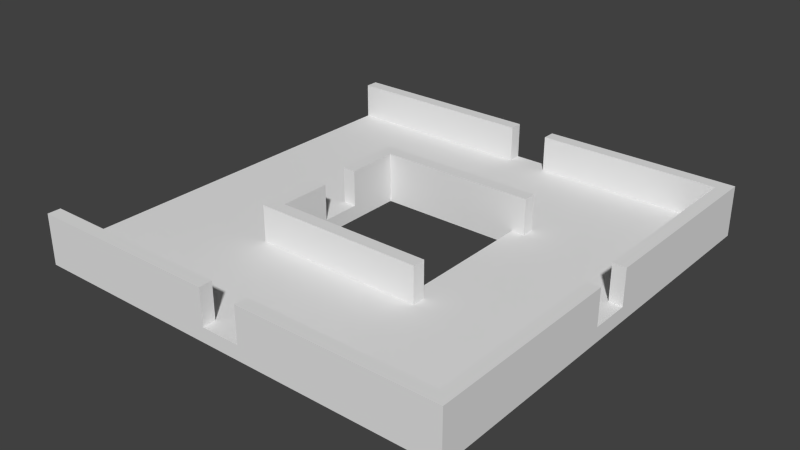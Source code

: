 # Source: Room2.blend  (saved by Blender 2.76.0; exported with 4.5.12 LTS)
import bpy
from mathutils import Matrix  # noqa: F401  (used for matrix-valued properties, if any)

bpy.ops.wm.read_factory_settings(use_empty=True)
scene = bpy.context.scene
scene.name = 'Scene'

# ---- collections
col_collection_1 = bpy.data.collections.new('Collection 1'); scene.collection.children.link(col_collection_1)

# ---- world
world_world = bpy.data.worlds.new('World'); scene.world = world_world
world_world.color = (0.05088, 0.05088, 0.05088)
world_world.use_sun_shadow = False
world_world.sun_shadow_jitter_overblur = 0.0
world_world.cycles.sampling_method = 'MANUAL'
world_world.cycles.sample_map_resolution = 256

# ---- meshes
me_cube_001 = bpy.data.meshes.new('Cube.001')
me_cube_001.from_pydata([(-29.95, -10.0, -3.17), (-29.95, -10.0, -1.17), (-29.95, 10.0, -3.17), (-29.95, 10.0, -1.17), (-9.948, -10.0, -3.17), (-9.948, -10.0, -1.17), (-9.948, 10.0, -3.17), (-9.948, 10.0, -1.17), (-29.95, -30.0, -3.17), (-29.95, -30.0, -1.17), (-9.948, -30.0, -1.17), (-9.948, -30.0, -3.17), (-29.95, 30.0, -1.17), (-29.95, 30.0, -3.17), (-9.948, 30.0, -1.17), (-9.948, 30.0, -3.17), (10.05, -10.0, -1.17), (10.05, -10.0, -3.17), (10.05, -30.0, -1.17), (10.05, -30.0, -3.17), (10.05, 10.0, -1.17), (10.05, 10.0, -3.17), (10.05, 30.0, -1.17), (10.05, 30.0, -3.17), (30.05, -10.0, -1.17), (30.05, -10.0, -3.17), (30.05, -30.0, -1.17), (30.05, -30.0, -3.17), (30.05, 10.0, -1.17), (30.05, 10.0, -3.17), (30.05, 30.0, -1.17), (30.05, 30.0, -3.17), (-29.95, -8.182, -1.17), (-29.95, -6.364, -1.17), (-29.95, -4.545, -1.17), (-29.95, -2.727, -1.17), (-29.95, -0.9091, -1.17), (-29.95, 0.9091, -1.17), (-29.95, 2.727, -1.17), (-29.95, 4.545, -1.17), (-29.95, 6.364, -1.17), (-29.95, 8.182, -1.17), (-28.13, 10.0, -1.17), (-26.31, 10.0, -1.17), (-24.49, 10.0, -1.17), (-22.68, 10.0, -1.17), (-20.86, 10.0, -1.17), (-19.04, 10.0, -1.17), (-17.22, 10.0, -1.17), (-15.4, 10.0, -1.17), (-13.58, 10.0, -1.17), (-11.77, 10.0, -1.17), (-9.948, 8.182, -1.17), (-9.948, 6.364, -1.17), (-9.948, 4.545, -1.17), (-9.948, 2.727, -1.17), (-9.948, 0.9091, -1.17), (-9.948, -0.9091, -1.17), (-9.948, -2.727, -1.17), (-9.948, -4.545, -1.17), (-9.948, -6.364, -1.17), (-9.948, -8.182, -1.17), (-11.77, -10.0, -1.17), (-13.58, -10.0, -1.17), (-15.4, -10.0, -1.17), (-17.22, -10.0, -1.17), (-19.04, -10.0, -1.17), (-20.86, -10.0, -1.17), (-22.68, -10.0, -1.17), (-24.49, -10.0, -1.17), (-26.31, -10.0, -1.17), (-28.13, -10.0, -1.17), (-11.77, -30.0, -1.17), (-13.58, -30.0, -1.17), (-15.4, -30.0, -1.17), (-17.22, -30.0, -1.17), (-19.04, -30.0, -1.17), (-20.86, -30.0, -1.17), (-22.68, -30.0, -1.17), (-24.49, -30.0, -1.17), (-26.31, -30.0, -1.17), (-28.13, -30.0, -1.17), (-9.948, -11.82, -1.17), (-9.948, -13.64, -1.17), (-9.948, -15.45, -1.17), (-9.948, -17.27, -1.17), (-9.948, -19.09, -1.17), (-9.948, -20.91, -1.17), (-9.948, -22.73, -1.17), (-9.948, -24.55, -1.17), (-9.948, -26.36, -1.17), (-9.948, -28.18, -1.17), (-29.95, -28.18, -1.17), (-29.95, -26.36, -1.17), (-29.95, -24.55, -1.17), (-29.95, -22.73, -1.17), (-29.95, -20.91, -1.17), (-29.95, -19.09, -1.17), (-29.95, -17.27, -1.17), (-29.95, -15.45, -1.17), (-29.95, -13.64, -1.17), (-29.95, -11.82, -1.17), (-28.13, 30.0, -1.17), (-26.31, 30.0, -1.17), (-24.49, 30.0, -1.17), (-22.68, 30.0, -1.17), (-20.86, 30.0, -1.17), (-19.04, 30.0, -1.17), (-17.22, 30.0, -1.17), (-15.4, 30.0, -1.17), (-13.58, 30.0, -1.17), (-11.77, 30.0, -1.17), (-9.948, 11.82, -1.17), (-9.948, 13.64, -1.17), (-9.948, 15.45, -1.17), (-9.948, 17.27, -1.17), (-9.948, 19.09, -1.17), (-9.948, 20.91, -1.17), (-9.948, 22.73, -1.17), (-9.948, 24.55, -1.17), (-9.948, 26.36, -1.17), (-9.948, 28.18, -1.17), (-29.95, 28.18, -1.17), (-29.95, 26.36, -1.17), (-29.95, 24.55, -1.17), (-29.95, 22.73, -1.17), (-29.95, 20.91, -1.17), (-29.95, 19.09, -1.17), (-29.95, 17.27, -1.17), (-29.95, 15.45, -1.17), (-29.95, 13.64, -1.17), (-29.95, 11.82, -1.17), (10.05, -11.82, -1.17), (10.05, -13.64, -1.17), (10.05, -15.45, -1.17), (10.05, -17.27, -1.17), (10.05, -19.09, -1.17), (10.05, -20.91, -1.17), (10.05, -22.73, -1.17), (10.05, -24.55, -1.17), (10.05, -26.36, -1.17), (10.05, -28.18, -1.17), (-8.13, -10.0, -1.17), (-6.312, -10.0, -1.17), (-4.494, -10.0, -1.17), (-2.676, -10.0, -1.17), (-0.8574, -10.0, -1.17), (0.9608, -10.0, -1.17), (2.779, -10.0, -1.17), (4.597, -10.0, -1.17), (6.415, -10.0, -1.17), (8.233, -10.0, -1.17), (8.233, -30.0, -1.17), (6.415, -30.0, -1.17), (4.597, -30.0, -1.17), (2.779, -30.0, -1.17), (0.9608, -30.0, -1.17), (-0.8574, -30.0, -1.17), (-2.676, -30.0, -1.17), (-4.494, -30.0, -1.17), (-6.312, -30.0, -1.17), (-8.13, -30.0, -1.17), (10.05, 11.82, -1.17), (10.05, 13.64, -1.17), (10.05, 15.45, -1.17), (10.05, 17.27, -1.17), (10.05, 19.09, -1.17), (10.05, 20.91, -1.17), (10.05, 22.73, -1.17), (10.05, 24.55, -1.17), (10.05, 26.36, -1.17), (10.05, 28.18, -1.17), (-8.13, 10.0, -1.17), (-6.312, 10.0, -1.17), (-4.494, 10.0, -1.17), (-2.676, 10.0, -1.17), (-0.8574, 10.0, -1.17), (0.9608, 10.0, -1.17), (2.779, 10.0, -1.17), (4.597, 10.0, -1.17), (6.415, 10.0, -1.17), (8.233, 10.0, -1.17), (8.233, 30.0, -1.17), (6.415, 30.0, -1.17), (4.597, 30.0, -1.17), (2.779, 30.0, -1.17), (0.9608, 30.0, -1.17), (-0.8574, 30.0, -1.17), (-2.676, 30.0, -1.17), (-4.494, 30.0, -1.17), (-6.312, 30.0, -1.17), (-8.13, 30.0, -1.17), (30.05, -11.82, -1.17), (30.05, -13.64, -1.17), (30.05, -15.45, -1.17), (30.05, -17.27, -1.17), (30.05, -19.09, -1.17), (30.05, -20.91, -1.17), (30.05, -22.73, -1.17), (30.05, -24.55, -1.17), (30.05, -26.36, -1.17), (30.05, -28.18, -1.17), (11.87, -30.0, -1.17), (13.69, -30.0, -1.17), (15.51, -30.0, -1.17), (17.32, -30.0, -1.17), (19.14, -30.0, -1.17), (20.96, -30.0, -1.17), (22.78, -30.0, -1.17), (24.6, -30.0, -1.17), (26.42, -30.0, -1.17), (28.23, -30.0, -1.17), (28.23, -10.0, -1.17), (26.42, -10.0, -1.17), (24.6, -10.0, -1.17), (22.78, -10.0, -1.17), (20.96, -10.0, -1.17), (19.14, -10.0, -1.17), (17.32, -10.0, -1.17), (15.51, -10.0, -1.17), (13.69, -10.0, -1.17), (11.87, -10.0, -1.17), (30.05, 11.82, -1.17), (30.05, 13.64, -1.17), (30.05, 15.45, -1.17), (30.05, 17.27, -1.17), (30.05, 19.09, -1.17), (30.05, 20.91, -1.17), (30.05, 22.73, -1.17), (30.05, 24.55, -1.17), (30.05, 26.36, -1.17), (30.05, 28.18, -1.17), (11.87, 30.0, -1.17), (13.69, 30.0, -1.17), (15.51, 30.0, -1.17), (17.32, 30.0, -1.17), (19.14, 30.0, -1.17), (20.96, 30.0, -1.17), (22.78, 30.0, -1.17), (24.6, 30.0, -1.17), (26.42, 30.0, -1.17), (28.23, 30.0, -1.17), (28.23, 10.0, -1.17), (26.42, 10.0, -1.17), (24.6, 10.0, -1.17), (22.78, 10.0, -1.17), (20.96, 10.0, -1.17), (19.14, 10.0, -1.17), (17.32, 10.0, -1.17), (15.51, 10.0, -1.17), (13.69, 10.0, -1.17), (11.87, 10.0, -1.17), (30.05, 8.182, -1.17), (30.05, 6.364, -1.17), (30.05, 4.545, -1.17), (30.05, 2.727, -1.17), (30.05, 0.9091, -1.17), (30.05, -0.9091, -1.17), (30.05, -2.727, -1.17), (30.05, -4.545, -1.17), (30.05, -6.364, -1.17), (30.05, -8.182, -1.17), (10.05, 8.182, -1.17), (10.05, 6.364, -1.17), (10.05, 4.545, -1.17), (10.05, 2.727, -1.17), (10.05, 0.9091, -1.17), (10.05, -0.9091, -1.17), (10.05, -2.727, -1.17), (10.05, -4.545, -1.17), (10.05, -6.364, -1.17), (10.05, -8.182, -1.17), (28.23, -8.182, -1.17), (26.42, -8.182, -1.17), (24.6, -8.182, -1.17), (22.78, -8.182, -1.17), (20.96, -8.182, -1.17), (19.14, -8.182, -1.17), (17.32, -8.182, -1.17), (15.51, -8.182, -1.17), (13.69, -8.182, -1.17), (11.87, -8.182, -1.17), (28.23, -6.364, -1.17), (26.42, -6.364, -1.17), (24.6, -6.364, -1.17), (22.78, -6.364, -1.17), (20.96, -6.364, -1.17), (19.14, -6.364, -1.17), (17.32, -6.364, -1.17), (15.51, -6.364, -1.17), (13.69, -6.364, -1.17), (11.87, -6.364, -1.17), (28.23, -4.545, -1.17), (26.42, -4.545, -1.17), (24.6, -4.545, -1.17), (22.78, -4.545, -1.17), (20.96, -4.545, -1.17), (19.14, -4.545, -1.17), (17.32, -4.545, -1.17), (15.51, -4.545, -1.17), (13.69, -4.545, -1.17), (11.87, -4.545, -1.17), (28.23, -2.727, -1.17), (26.42, -2.727, -1.17), (24.6, -2.727, -1.17), (22.78, -2.727, -1.17), (20.96, -2.727, -1.17), (19.14, -2.727, -1.17), (17.32, -2.727, -1.17), (15.51, -2.727, -1.17), (13.69, -2.727, -1.17), (11.87, -2.727, -1.17), (28.23, -0.9091, -1.17), (26.42, -0.9091, -1.17), (24.6, -0.9091, -1.17), (22.78, -0.9091, -1.17), (20.96, -0.9091, -1.17), (19.14, -0.9091, -1.17), (17.32, -0.9091, -1.17), (15.51, -0.9091, -1.17), (13.69, -0.9091, -1.17), (11.87, -0.9091, -1.17), (28.23, 0.9091, -1.17), (26.42, 0.9091, -1.17), (24.6, 0.9091, -1.17), (22.78, 0.9091, -1.17), (20.96, 0.9091, -1.17), (19.14, 0.9091, -1.17), (17.32, 0.9091, -1.17), (15.51, 0.9091, -1.17), (13.69, 0.9091, -1.17), (11.87, 0.9091, -1.17), (28.23, 2.727, -1.17), (26.42, 2.727, -1.17), (24.6, 2.727, -1.17), (22.78, 2.727, -1.17), (20.96, 2.727, -1.17), (19.14, 2.727, -1.17), (17.32, 2.727, -1.17), (15.51, 2.727, -1.17), (13.69, 2.727, -1.17), (11.87, 2.727, -1.17), (28.23, 4.545, -1.17), (26.42, 4.545, -1.17), (24.6, 4.545, -1.17), (22.78, 4.545, -1.17), (20.96, 4.545, -1.17), (19.14, 4.545, -1.17), (17.32, 4.545, -1.17), (15.51, 4.545, -1.17), (13.69, 4.545, -1.17), (11.87, 4.545, -1.17), (28.23, 6.364, -1.17), (26.42, 6.364, -1.17), (24.6, 6.364, -1.17), (22.78, 6.364, -1.17), (20.96, 6.364, -1.17), (19.14, 6.364, -1.17), (17.32, 6.364, -1.17), (15.51, 6.364, -1.17), (13.69, 6.364, -1.17), (11.87, 6.364, -1.17), (28.23, 8.182, -1.17), (26.42, 8.182, -1.17), (24.6, 8.182, -1.17), (22.78, 8.182, -1.17), (20.96, 8.182, -1.17), (19.14, 8.182, -1.17), (17.32, 8.182, -1.17), (15.51, 8.182, -1.17), (13.69, 8.182, -1.17), (11.87, 8.182, -1.17), (11.87, 28.18, -1.17), (13.69, 28.18, -1.17), (15.51, 28.18, -1.17), (17.32, 28.18, -1.17), (19.14, 28.18, -1.17), (20.96, 28.18, -1.17), (22.78, 28.18, -1.17), (24.6, 28.18, -1.17), (26.42, 28.18, -1.17), (28.23, 28.18, -1.17), (11.87, 26.36, -1.17), (13.69, 26.36, -1.17), (15.51, 26.36, -1.17), (17.32, 26.36, -1.17), (19.14, 26.36, -1.17), (20.96, 26.36, -1.17), (22.78, 26.36, -1.17), (24.6, 26.36, -1.17), (26.42, 26.36, -1.17), (28.23, 26.36, -1.17), (11.87, 24.55, -1.17), (13.69, 24.55, -1.17), (15.51, 24.55, -1.17), (17.32, 24.55, -1.17), (19.14, 24.55, -1.17), (20.96, 24.55, -1.17), (22.78, 24.55, -1.17), (24.6, 24.55, -1.17), (26.42, 24.55, -1.17), (28.23, 24.55, -1.17), (11.87, 22.73, -1.17), (13.69, 22.73, -1.17), (15.51, 22.73, -1.17), (17.32, 22.73, -1.17), (19.14, 22.73, -1.17), (20.96, 22.73, -1.17), (22.78, 22.73, -1.17), (24.6, 22.73, -1.17), (26.42, 22.73, -1.17), (28.23, 22.73, -1.17), (11.87, 20.91, -1.17), (13.69, 20.91, -1.17), (15.51, 20.91, -1.17), (17.32, 20.91, -1.17), (19.14, 20.91, -1.17), (20.96, 20.91, -1.17), (22.78, 20.91, -1.17), (24.6, 20.91, -1.17), (26.42, 20.91, -1.17), (28.23, 20.91, -1.17), (11.87, 19.09, -1.17), (13.69, 19.09, -1.17), (15.51, 19.09, -1.17), (17.32, 19.09, -1.17), (19.14, 19.09, -1.17), (20.96, 19.09, -1.17), (22.78, 19.09, -1.17), (24.6, 19.09, -1.17), (26.42, 19.09, -1.17), (28.23, 19.09, -1.17), (11.87, 17.27, -1.17), (13.69, 17.27, -1.17), (15.51, 17.27, -1.17), (17.32, 17.27, -1.17), (19.14, 17.27, -1.17), (20.96, 17.27, -1.17), (22.78, 17.27, -1.17), (24.6, 17.27, -1.17), (26.42, 17.27, -1.17), (28.23, 17.27, -1.17), (11.87, 15.45, -1.17), (13.69, 15.45, -1.17), (15.51, 15.45, -1.17), (17.32, 15.45, -1.17), (19.14, 15.45, -1.17), (20.96, 15.45, -1.17), (22.78, 15.45, -1.17), (24.6, 15.45, -1.17), (26.42, 15.45, -1.17), (28.23, 15.45, -1.17), (11.87, 13.64, -1.17), (13.69, 13.64, -1.17), (15.51, 13.64, -1.17), (17.32, 13.64, -1.17), (19.14, 13.64, -1.17), (20.96, 13.64, -1.17), (22.78, 13.64, -1.17), (24.6, 13.64, -1.17), (26.42, 13.64, -1.17), (28.23, 13.64, -1.17), (11.87, 11.82, -1.17), (13.69, 11.82, -1.17), (15.51, 11.82, -1.17), (17.32, 11.82, -1.17), (19.14, 11.82, -1.17), (20.96, 11.82, -1.17), (22.78, 11.82, -1.17), (24.6, 11.82, -1.17), (26.42, 11.82, -1.17), (28.23, 11.82, -1.17), (-8.13, -11.82, -1.17), (-6.312, -11.82, -1.17), (-4.494, -11.82, -1.17), (-2.676, -11.82, -1.17), (-0.8574, -11.82, -1.17), (0.9608, -11.82, -1.17), (2.779, -11.82, -1.17), (4.597, -11.82, -1.17), (6.415, -11.82, -1.17), (8.233, -11.82, -1.17), (-8.13, -13.64, -1.17), (-6.312, -13.64, -1.17), (-4.494, -13.64, -1.17), (-2.676, -13.64, -1.17), (-0.8574, -13.64, -1.17), (0.9608, -13.64, -1.17), (2.779, -13.64, -1.17), (4.597, -13.64, -1.17), (6.415, -13.64, -1.17), (8.233, -13.64, -1.17), (-8.13, -15.45, -1.17), (-6.312, -15.45, -1.17), (-4.494, -15.45, -1.17), (-2.676, -15.45, -1.17), (-0.8574, -15.45, -1.17), (0.9608, -15.45, -1.17), (2.779, -15.45, -1.17), (4.597, -15.45, -1.17), (6.415, -15.45, -1.17), (8.233, -15.45, -1.17), (-8.13, -17.27, -1.17), (-6.312, -17.27, -1.17), (-4.494, -17.27, -1.17), (-2.676, -17.27, -1.17), (-0.8574, -17.27, -1.17), (0.9608, -17.27, -1.17), (2.779, -17.27, -1.17), (4.597, -17.27, -1.17), (6.415, -17.27, -1.17), (8.233, -17.27, -1.17), (-8.13, -19.09, -1.17), (-6.312, -19.09, -1.17), (-4.494, -19.09, -1.17), (-2.676, -19.09, -1.17), (-0.8574, -19.09, -1.17), (0.9608, -19.09, -1.17), (2.779, -19.09, -1.17), (4.597, -19.09, -1.17), (6.415, -19.09, -1.17), (8.233, -19.09, -1.17), (-8.13, -20.91, -1.17), (-6.312, -20.91, -1.17), (-4.494, -20.91, -1.17), (-2.676, -20.91, -1.17), (-0.8574, -20.91, -1.17), (0.9608, -20.91, -1.17), (2.779, -20.91, -1.17), (4.597, -20.91, -1.17), (6.415, -20.91, -1.17), (8.233, -20.91, -1.17), (-8.13, -22.73, -1.17), (-6.312, -22.73, -1.17), (-4.494, -22.73, -1.17), (-2.676, -22.73, -1.17), (-0.8574, -22.73, -1.17), (0.9608, -22.73, -1.17), (2.779, -22.73, -1.17), (4.597, -22.73, -1.17), (6.415, -22.73, -1.17), (8.233, -22.73, -1.17), (-8.13, -24.55, -1.17), (-6.312, -24.55, -1.17), (-4.494, -24.55, -1.17), (-2.676, -24.55, -1.17), (-0.8574, -24.55, -1.17), (0.9608, -24.55, -1.17), (2.779, -24.55, -1.17), (4.597, -24.55, -1.17), (6.415, -24.55, -1.17), (8.233, -24.55, -1.17), (-8.13, -26.36, -1.17), (-6.312, -26.36, -1.17), (-4.494, -26.36, -1.17), (-2.676, -26.36, -1.17), (-0.8574, -26.36, -1.17), (0.9608, -26.36, -1.17), (2.779, -26.36, -1.17), (4.597, -26.36, -1.17), (6.415, -26.36, -1.17), (8.233, -26.36, -1.17), (-8.13, -28.18, -1.17), (-6.312, -28.18, -1.17), (-4.494, -28.18, -1.17), (-2.676, -28.18, -1.17), (-0.8574, -28.18, -1.17), (0.9608, -28.18, -1.17), (2.779, -28.18, -1.17), (4.597, -28.18, -1.17), (6.415, -28.18, -1.17), (8.233, -28.18, -1.17), (11.87, -11.82, -1.17), (13.69, -11.82, -1.17), (15.51, -11.82, -1.17), (17.32, -11.82, -1.17), (19.14, -11.82, -1.17), (20.96, -11.82, -1.17), (22.78, -11.82, -1.17), (24.6, -11.82, -1.17), (26.42, -11.82, -1.17), (28.23, -11.82, -1.17), (11.87, -13.64, -1.17), (13.69, -13.64, -1.17), (15.51, -13.64, -1.17), (17.32, -13.64, -1.17), (19.14, -13.64, -1.17), (20.96, -13.64, -1.17), (22.78, -13.64, -1.17), (24.6, -13.64, -1.17), (26.42, -13.64, -1.17), (28.23, -13.64, -1.17), (11.87, -15.45, -1.17), (13.69, -15.45, -1.17), (15.51, -15.45, -1.17), (17.32, -15.45, -1.17), (19.14, -15.45, -1.17), (20.96, -15.45, -1.17), (22.78, -15.45, -1.17), (24.6, -15.45, -1.17), (26.42, -15.45, -1.17), (28.23, -15.45, -1.17), (11.87, -17.27, -1.17), (13.69, -17.27, -1.17), (15.51, -17.27, -1.17), (17.32, -17.27, -1.17), (19.14, -17.27, -1.17), (20.96, -17.27, -1.17), (22.78, -17.27, -1.17), (24.6, -17.27, -1.17), (26.42, -17.27, -1.17), (28.23, -17.27, -1.17), (11.87, -19.09, -1.17), (13.69, -19.09, -1.17), (15.51, -19.09, -1.17), (17.32, -19.09, -1.17), (19.14, -19.09, -1.17), (20.96, -19.09, -1.17), (22.78, -19.09, -1.17), (24.6, -19.09, -1.17), (26.42, -19.09, -1.17), (28.23, -19.09, -1.17), (11.87, -20.91, -1.17), (13.69, -20.91, -1.17), (15.51, -20.91, -1.17), (17.32, -20.91, -1.17), (19.14, -20.91, -1.17), (20.96, -20.91, -1.17), (22.78, -20.91, -1.17), (24.6, -20.91, -1.17), (26.42, -20.91, -1.17), (28.23, -20.91, -1.17), (11.87, -22.73, -1.17), (13.69, -22.73, -1.17), (15.51, -22.73, -1.17), (17.32, -22.73, -1.17), (19.14, -22.73, -1.17), (20.96, -22.73, -1.17), (22.78, -22.73, -1.17), (24.6, -22.73, -1.17), (26.42, -22.73, -1.17), (28.23, -22.73, -1.17), (11.87, -24.55, -1.17), (13.69, -24.55, -1.17), (15.51, -24.55, -1.17), (17.32, -24.55, -1.17), (19.14, -24.55, -1.17), (20.96, -24.55, -1.17), (22.78, -24.55, -1.17), (24.6, -24.55, -1.17), (26.42, -24.55, -1.17), (28.23, -24.55, -1.17), (11.87, -26.36, -1.17), (13.69, -26.36, -1.17), (15.51, -26.36, -1.17), (17.32, -26.36, -1.17), (19.14, -26.36, -1.17), (20.96, -26.36, -1.17), (22.78, -26.36, -1.17), (24.6, -26.36, -1.17), (26.42, -26.36, -1.17), (28.23, -26.36, -1.17), (11.87, -28.18, -1.17), (13.69, -28.18, -1.17), (15.51, -28.18, -1.17), (17.32, -28.18, -1.17), (19.14, -28.18, -1.17), (20.96, -28.18, -1.17), (22.78, -28.18, -1.17), (24.6, -28.18, -1.17), (26.42, -28.18, -1.17), (28.23, -28.18, -1.17), (-8.13, 28.18, -1.17), (-6.312, 28.18, -1.17), (-4.494, 28.18, -1.17), (-2.676, 28.18, -1.17), (-0.8574, 28.18, -1.17), (0.9608, 28.18, -1.17), (2.779, 28.18, -1.17), (4.597, 28.18, -1.17), (6.415, 28.18, -1.17), (8.233, 28.18, -1.17), (-8.13, 26.36, -1.17), (-6.312, 26.36, -1.17), (-4.494, 26.36, -1.17), (-2.676, 26.36, -1.17), (-0.8574, 26.36, -1.17), (0.9608, 26.36, -1.17), (2.779, 26.36, -1.17), (4.597, 26.36, -1.17), (6.415, 26.36, -1.17), (8.233, 26.36, -1.17), (-8.13, 24.55, -1.17), (-6.312, 24.55, -1.17), (-4.494, 24.55, -1.17), (-2.676, 24.55, -1.17), (-0.8574, 24.55, -1.17), (0.9608, 24.55, -1.17), (2.779, 24.55, -1.17), (4.597, 24.55, -1.17), (6.415, 24.55, -1.17), (8.233, 24.55, -1.17), (-8.13, 22.73, -1.17), (-6.312, 22.73, -1.17), (-4.494, 22.73, -1.17), (-2.676, 22.73, -1.17), (-0.8574, 22.73, -1.17), (0.9608, 22.73, -1.17), (2.779, 22.73, -1.17), (4.597, 22.73, -1.17), (6.415, 22.73, -1.17), (8.233, 22.73, -1.17), (-8.13, 20.91, -1.17), (-6.312, 20.91, -1.17), (-4.494, 20.91, -1.17), (-2.676, 20.91, -1.17), (-0.8574, 20.91, -1.17), (0.9608, 20.91, -1.17), (2.779, 20.91, -1.17), (4.597, 20.91, -1.17), (6.415, 20.91, -1.17), (8.233, 20.91, -1.17), (-8.13, 19.09, -1.17), (-6.312, 19.09, -1.17), (-4.494, 19.09, -1.17), (-2.676, 19.09, -1.17), (-0.8574, 19.09, -1.17), (0.9608, 19.09, -1.17), (2.779, 19.09, -1.17), (4.597, 19.09, -1.17), (6.415, 19.09, -1.17), (8.233, 19.09, -1.17), (-8.13, 17.27, -1.17), (-6.312, 17.27, -1.17), (-4.494, 17.27, -1.17), (-2.676, 17.27, -1.17), (-0.8574, 17.27, -1.17), (0.9608, 17.27, -1.17), (2.779, 17.27, -1.17), (4.597, 17.27, -1.17), (6.415, 17.27, -1.17), (8.233, 17.27, -1.17), (-8.13, 15.45, -1.17), (-6.312, 15.45, -1.17), (-4.494, 15.45, -1.17), (-2.676, 15.45, -1.17), (-0.8574, 15.45, -1.17), (0.9608, 15.45, -1.17), (2.779, 15.45, -1.17), (4.597, 15.45, -1.17), (6.415, 15.45, -1.17), (8.233, 15.45, -1.17), (-8.13, 13.64, -1.17), (-6.312, 13.64, -1.17), (-4.494, 13.64, -1.17), (-2.676, 13.64, -1.17), (-0.8574, 13.64, -1.17), (0.9608, 13.64, -1.17), (2.779, 13.64, -1.17), (4.597, 13.64, -1.17), (6.415, 13.64, -1.17), (8.233, 13.64, -1.17), (-8.13, 11.82, -1.17), (-6.312, 11.82, -1.17), (-4.494, 11.82, -1.17), (-2.676, 11.82, -1.17), (-0.8574, 11.82, -1.17), (0.9608, 11.82, -1.17), (2.779, 11.82, -1.17), (4.597, 11.82, -1.17), (6.415, 11.82, -1.17), (8.233, 11.82, -1.17), (-28.13, 11.82, -1.17), (-28.13, 13.64, -1.17), (-28.13, 15.45, -1.17), (-28.13, 17.27, -1.17), (-28.13, 19.09, -1.17), (-28.13, 20.91, -1.17), (-28.13, 22.73, -1.17), (-28.13, 24.55, -1.17), (-28.13, 26.36, -1.17), (-28.13, 28.18, -1.17), (-26.31, 11.82, -1.17), (-26.31, 13.64, -1.17), (-26.31, 15.45, -1.17), (-26.31, 17.27, -1.17), (-26.31, 19.09, -1.17), (-26.31, 20.91, -1.17), (-26.31, 22.73, -1.17), (-26.31, 24.55, -1.17), (-26.31, 26.36, -1.17), (-26.31, 28.18, -1.17), (-24.49, 11.82, -1.17), (-24.49, 13.64, -1.17), (-24.49, 15.45, -1.17), (-24.49, 17.27, -1.17), (-24.49, 19.09, -1.17), (-24.49, 20.91, -1.17), (-24.49, 22.73, -1.17), (-24.49, 24.55, -1.17), (-24.49, 26.36, -1.17), (-24.49, 28.18, -1.17), (-22.68, 11.82, -1.17), (-22.68, 13.64, -1.17), (-22.68, 15.45, -1.17), (-22.68, 17.27, -1.17), (-22.68, 19.09, -1.17), (-22.68, 20.91, -1.17), (-22.68, 22.73, -1.17), (-22.68, 24.55, -1.17), (-22.68, 26.36, -1.17), (-22.68, 28.18, -1.17), (-20.86, 11.82, -1.17), (-20.86, 13.64, -1.17), (-20.86, 15.45, -1.17), (-20.86, 17.27, -1.17), (-20.86, 19.09, -1.17), (-20.86, 20.91, -1.17), (-20.86, 22.73, -1.17), (-20.86, 24.55, -1.17), (-20.86, 26.36, -1.17), (-20.86, 28.18, -1.17), (-19.04, 11.82, -1.17), (-19.04, 13.64, -1.17), (-19.04, 15.45, -1.17), (-19.04, 17.27, -1.17), (-19.04, 19.09, -1.17), (-19.04, 20.91, -1.17), (-19.04, 22.73, -1.17), (-19.04, 24.55, -1.17), (-19.04, 26.36, -1.17), (-19.04, 28.18, -1.17), (-17.22, 11.82, -1.17), (-17.22, 13.64, -1.17), (-17.22, 15.45, -1.17), (-17.22, 17.27, -1.17), (-17.22, 19.09, -1.17), (-17.22, 20.91, -1.17), (-17.22, 22.73, -1.17), (-17.22, 24.55, -1.17), (-17.22, 26.36, -1.17), (-17.22, 28.18, -1.17), (-15.4, 11.82, -1.17), (-15.4, 13.64, -1.17), (-15.4, 15.45, -1.17), (-15.4, 17.27, -1.17), (-15.4, 19.09, -1.17), (-15.4, 20.91, -1.17), (-15.4, 22.73, -1.17), (-15.4, 24.55, -1.17), (-15.4, 26.36, -1.17), (-15.4, 28.18, -1.17), (-13.58, 11.82, -1.17), (-13.58, 13.64, -1.17), (-13.58, 15.45, -1.17), (-13.58, 17.27, -1.17), (-13.58, 19.09, -1.17), (-13.58, 20.91, -1.17), (-13.58, 22.73, -1.17), (-13.58, 24.55, -1.17), (-13.58, 26.36, -1.17), (-13.58, 28.18, -1.17), (-11.77, 11.82, -1.17), (-11.77, 13.64, -1.17), (-11.77, 15.45, -1.17), (-11.77, 17.27, -1.17), (-11.77, 19.09, -1.17), (-11.77, 20.91, -1.17), (-11.77, 22.73, -1.17), (-11.77, 24.55, -1.17), (-11.77, 26.36, -1.17), (-11.77, 28.18, -1.17), (-11.77, -11.82, -1.17), (-11.77, -13.64, -1.17), (-11.77, -15.45, -1.17), (-11.77, -17.27, -1.17), (-11.77, -19.09, -1.17), (-11.77, -20.91, -1.17), (-11.77, -22.73, -1.17), (-11.77, -24.55, -1.17), (-11.77, -26.36, -1.17), (-11.77, -28.18, -1.17), (-13.58, -11.82, -1.17), (-13.58, -13.64, -1.17), (-13.58, -15.45, -1.17), (-13.58, -17.27, -1.17), (-13.58, -19.09, -1.17), (-13.58, -20.91, -1.17), (-13.58, -22.73, -1.17), (-13.58, -24.55, -1.17), (-13.58, -26.36, -1.17), (-13.58, -28.18, -1.17), (-15.4, -11.82, -1.17), (-15.4, -13.64, -1.17), (-15.4, -15.45, -1.17), (-15.4, -17.27, -1.17), (-15.4, -19.09, -1.17), (-15.4, -20.91, -1.17), (-15.4, -22.73, -1.17), (-15.4, -24.55, -1.17), (-15.4, -26.36, -1.17), (-15.4, -28.18, -1.17), (-17.22, -11.82, -1.17), (-17.22, -13.64, -1.17), (-17.22, -15.45, -1.17), (-17.22, -17.27, -1.17), (-17.22, -19.09, -1.17), (-17.22, -20.91, -1.17), (-17.22, -22.73, -1.17), (-17.22, -24.55, -1.17), (-17.22, -26.36, -1.17), (-17.22, -28.18, -1.17), (-19.04, -11.82, -1.17), (-19.04, -13.64, -1.17), (-19.04, -15.45, -1.17), (-19.04, -17.27, -1.17), (-19.04, -19.09, -1.17), (-19.04, -20.91, -1.17), (-19.04, -22.73, -1.17), (-19.04, -24.55, -1.17), (-19.04, -26.36, -1.17), (-19.04, -28.18, -1.17), (-20.86, -11.82, -1.17), (-20.86, -13.64, -1.17), (-20.86, -15.45, -1.17), (-20.86, -17.27, -1.17), (-20.86, -19.09, -1.17), (-20.86, -20.91, -1.17), (-20.86, -22.73, -1.17), (-20.86, -24.55, -1.17), (-20.86, -26.36, -1.17), (-20.86, -28.18, -1.17), (-22.68, -11.82, -1.17), (-22.68, -13.64, -1.17), (-22.68, -15.45, -1.17), (-22.68, -17.27, -1.17), (-22.68, -19.09, -1.17), (-22.68, -20.91, -1.17), (-22.68, -22.73, -1.17), (-22.68, -24.55, -1.17), (-22.68, -26.36, -1.17), (-22.68, -28.18, -1.17), (-24.49, -11.82, -1.17), (-24.49, -13.64, -1.17), (-24.49, -15.45, -1.17), (-24.49, -17.27, -1.17), (-24.49, -19.09, -1.17), (-24.49, -20.91, -1.17), (-24.49, -22.73, -1.17), (-24.49, -24.55, -1.17), (-24.49, -26.36, -1.17), (-24.49, -28.18, -1.17), (-26.31, -11.82, -1.17), (-26.31, -13.64, -1.17), (-26.31, -15.45, -1.17), (-26.31, -17.27, -1.17), (-26.31, -19.09, -1.17), (-26.31, -20.91, -1.17), (-26.31, -22.73, -1.17), (-26.31, -24.55, -1.17), (-26.31, -26.36, -1.17), (-26.31, -28.18, -1.17), (-28.13, -11.82, -1.17), (-28.13, -13.64, -1.17), (-28.13, -15.45, -1.17), (-28.13, -17.27, -1.17), (-28.13, -19.09, -1.17), (-28.13, -20.91, -1.17), (-28.13, -22.73, -1.17), (-28.13, -24.55, -1.17), (-28.13, -26.36, -1.17), (-28.13, -28.18, -1.17), (-11.77, -8.182, -1.17), (-13.58, -8.182, -1.17), (-15.4, -8.182, -1.17), (-17.22, -8.182, -1.17), (-19.04, -8.182, -1.17), (-20.86, -8.182, -1.17), (-22.68, -8.182, -1.17), (-24.49, -8.182, -1.17), (-26.31, -8.182, -1.17), (-28.13, -8.182, -1.17), (-11.77, -6.364, -1.17), (-13.58, -6.364, -1.17), (-15.4, -6.364, -1.17), (-17.22, -6.364, -1.17), (-19.04, -6.364, -1.17), (-20.86, -6.364, -1.17), (-22.68, -6.364, -1.17), (-24.49, -6.364, -1.17), (-26.31, -6.364, -1.17), (-28.13, -6.364, -1.17), (-11.77, -4.545, -1.17), (-13.58, -4.545, -1.17), (-15.4, -4.545, -1.17), (-17.22, -4.545, -1.17), (-19.04, -4.545, -1.17), (-20.86, -4.545, -1.17), (-22.68, -4.545, -1.17), (-24.49, -4.545, -1.17), (-26.31, -4.545, -1.17), (-28.13, -4.545, -1.17), (-11.77, -2.727, -1.17), (-13.58, -2.727, -1.17), (-15.4, -2.727, -1.17), (-17.22, -2.727, -1.17), (-19.04, -2.727, -1.17), (-20.86, -2.727, -1.17), (-22.68, -2.727, -1.17), (-24.49, -2.727, -1.17), (-26.31, -2.727, -1.17), (-28.13, -2.727, -1.17), (-11.77, -0.9091, -1.17), (-13.58, -0.9091, -1.17), (-15.4, -0.9091, -1.17), (-17.22, -0.9091, -1.17), (-19.04, -0.9091, -1.17), (-20.86, -0.9091, -1.17), (-22.68, -0.9091, -1.17), (-24.49, -0.9091, -1.17), (-26.31, -0.9091, -1.17), (-28.13, -0.9091, -1.17), (-11.77, 0.9091, -1.17), (-13.58, 0.9091, -1.17), (-15.4, 0.9091, -1.17), (-17.22, 0.9091, -1.17), (-19.04, 0.9091, -1.17), (-20.86, 0.9091, -1.17), (-22.68, 0.9091, -1.17), (-24.49, 0.9091, -1.17), (-26.31, 0.9091, -1.17), (-28.13, 0.9091, -1.17), (-11.77, 2.727, -1.17), (-13.58, 2.727, -1.17), (-15.4, 2.727, -1.17), (-17.22, 2.727, -1.17), (-19.04, 2.727, -1.17), (-20.86, 2.727, -1.17), (-22.68, 2.727, -1.17), (-24.49, 2.727, -1.17), (-26.31, 2.727, -1.17), (-28.13, 2.727, -1.17), (-11.77, 4.545, -1.17), (-13.58, 4.545, -1.17), (-15.4, 4.545, -1.17), (-17.22, 4.545, -1.17), (-19.04, 4.545, -1.17), (-20.86, 4.545, -1.17), (-22.68, 4.545, -1.17), (-24.49, 4.545, -1.17), (-26.31, 4.545, -1.17), (-28.13, 4.545, -1.17), (-11.77, 6.364, -1.17), (-13.58, 6.364, -1.17), (-15.4, 6.364, -1.17), (-17.22, 6.364, -1.17), (-19.04, 6.364, -1.17), (-20.86, 6.364, -1.17), (-22.68, 6.364, -1.17), (-24.49, 6.364, -1.17), (-26.31, 6.364, -1.17), (-28.13, 6.364, -1.17), (-11.77, 8.182, -1.17), (-13.58, 8.182, -1.17), (-15.4, 8.182, -1.17), (-17.22, 8.182, -1.17), (-19.04, 8.182, -1.17), (-20.86, 8.182, -1.17), (-22.68, 8.182, -1.17), (-24.49, 8.182, -1.17), (-26.31, 8.182, -1.17), (-28.13, 8.182, -1.17), (-11.77, 10.0, 3.83), (-9.948, 10.0, 3.83), (-9.948, -8.182, 3.83), (-9.948, -10.0, 3.83), (-28.13, -30.0, 3.83), (-29.95, -30.0, 3.83), (-9.948, -28.18, 3.83), (-9.948, -30.0, 3.83), (-11.77, 30.0, 3.83), (-9.948, 30.0, 3.83), (-9.948, 28.18, 3.83), (10.05, -28.18, 3.83), (10.05, -30.0, 3.83), (8.233, -10.0, 3.83), (10.05, -10.0, 3.83), (-8.13, -30.0, 3.83), (10.05, 28.18, 3.83), (10.05, 30.0, 3.83), (8.233, 10.0, 3.83), (10.05, 10.0, 3.83), (-8.13, 30.0, 3.83), (30.05, -28.18, 3.83), (30.05, -30.0, 3.83), (28.23, -30.0, 3.83), (11.87, -10.0, 3.83), (30.05, 28.18, 3.83), (30.05, 30.0, 3.83), (28.23, 30.0, 3.83), (11.87, 10.0, 3.83), (30.05, -8.182, 3.83), (30.05, -10.0, 3.83), (-9.948, 8.182, 3.83), (-9.948, 6.364, 3.83), (-9.948, 4.545, 3.83), (-9.948, 2.727, 3.83), (-9.948, -2.727, 3.83), (-9.948, -4.545, 3.83), (-9.948, -6.364, 3.83), (-11.77, -10.0, 3.83), (-11.77, -30.0, 3.83), (-13.58, -30.0, 3.83), (-15.4, -30.0, 3.83), (-17.22, -30.0, 3.83), (-19.04, -30.0, 3.83), (-20.86, -30.0, 3.83), (-22.68, -30.0, 3.83), (-24.49, -30.0, 3.83), (-26.31, -30.0, 3.83), (-9.948, -11.82, 3.83), (-29.95, -28.18, 3.83), (-29.95, 30.0, 3.83), (-28.13, 30.0, 3.83), (-26.31, 30.0, 3.83), (-24.49, 30.0, 3.83), (-22.68, 30.0, 3.83), (-20.86, 30.0, 3.83), (-19.04, 30.0, 3.83), (-17.22, 30.0, 3.83), (-15.4, 30.0, 3.83), (-13.58, 30.0, 3.83), (-9.948, 11.82, 3.83), (-29.95, 28.18, 3.83), (10.05, -11.82, 3.83), (-8.13, -10.0, 3.83), (-6.312, -10.0, 3.83), (-4.494, -10.0, 3.83), (-2.676, -10.0, 3.83), (-0.8574, -10.0, 3.83), (0.9608, -10.0, 3.83), (2.779, -10.0, 3.83), (4.597, -10.0, 3.83), (6.415, -10.0, 3.83), (8.233, -30.0, 3.83), (6.415, -30.0, 3.83), (4.597, -30.0, 3.83), (2.779, -30.0, 3.83), (-2.676, -30.0, 3.83), (-4.494, -30.0, 3.83), (-6.312, -30.0, 3.83), (10.05, 11.82, 3.83), (-8.13, 10.0, 3.83), (-6.312, 10.0, 3.83), (-4.494, 10.0, 3.83), (-2.676, 10.0, 3.83), (-0.8574, 10.0, 3.83), (0.9608, 10.0, 3.83), (2.779, 10.0, 3.83), (4.597, 10.0, 3.83), (6.415, 10.0, 3.83), (8.233, 30.0, 3.83), (6.415, 30.0, 3.83), (4.597, 30.0, 3.83), (2.779, 30.0, 3.83), (-2.676, 30.0, 3.83), (-4.494, 30.0, 3.83), (-6.312, 30.0, 3.83), (30.05, -11.82, 3.83), (30.05, -13.64, 3.83), (30.05, -15.45, 3.83), (30.05, -17.27, 3.83), (30.05, -19.09, 3.83), (30.05, -20.91, 3.83), (30.05, -22.73, 3.83), (30.05, -24.55, 3.83), (30.05, -26.36, 3.83), (11.87, -30.0, 3.83), (13.69, -30.0, 3.83), (15.51, -30.0, 3.83), (17.32, -30.0, 3.83), (19.14, -30.0, 3.83), (20.96, -30.0, 3.83), (22.78, -30.0, 3.83), (24.6, -30.0, 3.83), (26.42, -30.0, 3.83), (28.23, -10.0, 3.83), (30.05, 10.0, 3.83), (30.05, 11.82, 3.83), (30.05, 13.64, 3.83), (30.05, 15.45, 3.83), (30.05, 17.27, 3.83), (30.05, 19.09, 3.83), (30.05, 20.91, 3.83), (30.05, 22.73, 3.83), (30.05, 24.55, 3.83), (30.05, 26.36, 3.83), (11.87, 30.0, 3.83), (13.69, 30.0, 3.83), (15.51, 30.0, 3.83), (17.32, 30.0, 3.83), (19.14, 30.0, 3.83), (20.96, 30.0, 3.83), (22.78, 30.0, 3.83), (24.6, 30.0, 3.83), (26.42, 30.0, 3.83), (28.23, 10.0, 3.83), (30.05, 8.182, 3.83), (30.05, 6.364, 3.83), (30.05, 4.545, 3.83), (30.05, 2.727, 3.83), (30.05, -2.727, 3.83), (30.05, -4.545, 3.83), (30.05, -6.364, 3.83), (28.23, -8.182, 3.83), (28.23, -6.364, 3.83), (28.23, -4.545, 3.83), (28.23, -2.727, 3.83), (28.23, 2.727, 3.83), (28.23, 4.545, 3.83), (28.23, 6.364, 3.83), (28.23, 8.182, 3.83), (28.23, 28.18, 3.83), (11.87, 28.18, 3.83), (13.69, 28.18, 3.83), (15.51, 28.18, 3.83), (17.32, 28.18, 3.83), (19.14, 28.18, 3.83), (20.96, 28.18, 3.83), (22.78, 28.18, 3.83), (24.6, 28.18, 3.83), (26.42, 28.18, 3.83), (28.23, 26.36, 3.83), (28.23, 24.55, 3.83), (28.23, 22.73, 3.83), (28.23, 20.91, 3.83), (28.23, 19.09, 3.83), (28.23, 17.27, 3.83), (28.23, 15.45, 3.83), (28.23, 13.64, 3.83), (28.23, 11.82, 3.83), (11.87, 11.82, 3.83), (8.233, -11.82, 3.83), (-8.13, -11.82, 3.83), (-6.312, -11.82, 3.83), (-4.494, -11.82, 3.83), (-2.676, -11.82, 3.83), (-0.8574, -11.82, 3.83), (0.9608, -11.82, 3.83), (2.779, -11.82, 3.83), (4.597, -11.82, 3.83), (6.415, -11.82, 3.83), (8.233, -28.18, 3.83), (-8.13, -28.18, 3.83), (-6.312, -28.18, 3.83), (-4.494, -28.18, 3.83), (-2.676, -28.18, 3.83), (2.779, -28.18, 3.83), (4.597, -28.18, 3.83), (6.415, -28.18, 3.83), (28.23, -11.82, 3.83), (11.87, -11.82, 3.83), (28.23, -13.64, 3.83), (28.23, -15.45, 3.83), (28.23, -17.27, 3.83), (28.23, -19.09, 3.83), (28.23, -20.91, 3.83), (28.23, -22.73, 3.83), (28.23, -24.55, 3.83), (28.23, -26.36, 3.83), (28.23, -28.18, 3.83), (11.87, -28.18, 3.83), (13.69, -28.18, 3.83), (15.51, -28.18, 3.83), (17.32, -28.18, 3.83), (19.14, -28.18, 3.83), (20.96, -28.18, 3.83), (22.78, -28.18, 3.83), (24.6, -28.18, 3.83), (26.42, -28.18, 3.83), (8.233, 28.18, 3.83), (-8.13, 28.18, 3.83), (-6.312, 28.18, 3.83), (-4.494, 28.18, 3.83), (-2.676, 28.18, 3.83), (2.779, 28.18, 3.83), (4.597, 28.18, 3.83), (6.415, 28.18, 3.83), (8.233, 11.82, 3.83), (-8.13, 11.82, 3.83), (-6.312, 11.82, 3.83), (-4.494, 11.82, 3.83), (-2.676, 11.82, 3.83), (-0.8574, 11.82, 3.83), (0.9608, 11.82, 3.83), (2.779, 11.82, 3.83), (4.597, 11.82, 3.83), (6.415, 11.82, 3.83), (-28.13, 28.18, 3.83), (-26.31, 28.18, 3.83), (-24.49, 28.18, 3.83), (-22.68, 28.18, 3.83), (-20.86, 28.18, 3.83), (-19.04, 28.18, 3.83), (-17.22, 28.18, 3.83), (-15.4, 28.18, 3.83), (-13.58, 28.18, 3.83), (-11.77, 28.18, 3.83), (-11.77, 11.82, 3.83), (-11.77, -28.18, 3.83), (-11.77, -11.82, 3.83), (-13.58, -28.18, 3.83), (-15.4, -28.18, 3.83), (-17.22, -28.18, 3.83), (-19.04, -28.18, 3.83), (-20.86, -28.18, 3.83), (-22.68, -28.18, 3.83), (-24.49, -28.18, 3.83), (-26.31, -28.18, 3.83), (-28.13, -28.18, 3.83), (-11.77, -8.182, 3.83), (-11.77, -6.364, 3.83), (-11.77, -4.545, 3.83), (-11.77, -2.727, 3.83), (-11.77, 2.727, 3.83), (-11.77, 4.545, 3.83), (-11.77, 6.364, 3.83), (-11.77, 8.182, 3.83)], [], [(1, 32, 33, 34, 35, 36, 37, 38, 39, 40, 41, 3, 2, 0), (6, 2, 13, 15), (7, 52, 53, 54, 55, 56, 57, 58, 59, 60, 61, 5, 4, 6), (4, 5, 142, 143, 144, 145, 146, 147, 148, 149, 150, 151, 16, 17), (0, 2, 6, 4), (10, 72, 73, 74, 75, 76, 77, 78, 79, 80, 81, 9, 8, 11), (1, 0, 8, 9, 92, 93, 94, 95, 96, 97, 98, 99, 100, 101), (0, 4, 11, 8), (362, 352, 1220, 1221), (12, 102, 103, 104, 105, 106, 107, 108, 109, 110, 111, 14, 15, 13), (55, 54, 1105, 1106), (2, 3, 131, 130, 129, 128, 127, 126, 125, 124, 123, 122, 12, 13), (159, 158, 1148, 1149), (11, 4, 17, 19), (10, 11, 19, 18, 152, 153, 154, 155, 156, 157, 158, 159, 160, 161), (23, 22, 232, 233, 234, 235, 236, 237, 238, 239, 240, 241, 30, 31), (15, 14, 191, 190, 189, 188, 187, 186, 185, 184, 183, 182, 22, 23), (7, 6, 21, 20, 181, 180, 179, 178, 177, 176, 175, 174, 173, 172), (6, 15, 23, 21), (25, 24, 192, 193, 194, 195, 196, 197, 198, 199, 200, 201, 26, 27), (25, 29, 28, 252, 253, 254, 255, 256, 257, 258, 259, 260, 261, 24), (19, 17, 25, 27), (18, 19, 27, 26, 211, 210, 209, 208, 207, 206, 205, 204, 203, 202), (28, 29, 31, 30, 231, 230, 229, 228, 227, 226, 225, 224, 223, 222), (21, 23, 31, 29), (17, 21, 29, 25), (58, 1002, 1323, 1107), (16, 271, 270, 269, 268, 267, 266, 265, 264, 263, 262, 20, 21, 17), (54, 53, 1104, 1105), (901, 911, 1313, 1312), (53, 52, 1103, 1104), (261, 260, 1213, 1101), (791, 801, 1300, 1299), (52, 7, 1073, 1103), (260, 259, 1212, 1213), (155, 154, 1146, 1147), (259, 258, 1211, 1212), (154, 153, 1145, 1146), (212, 272, 273, 213), (213, 273, 274, 214), (214, 274, 275, 215), (215, 275, 276, 216), (216, 276, 277, 217), (217, 277, 278, 218), (218, 278, 279, 219), (219, 279, 280, 220), (220, 280, 281, 221), (611, 621, 1265, 1264), (272, 282, 283, 273), (273, 283, 284, 274), (274, 284, 285, 275), (275, 285, 286, 276), (276, 286, 287, 277), (277, 287, 288, 278), (278, 288, 289, 279), (279, 289, 290, 280), (280, 290, 291, 281), (153, 152, 1144, 1145), (282, 292, 293, 283), (283, 293, 294, 284), (284, 294, 295, 285), (285, 295, 296, 286), (286, 296, 297, 287), (287, 297, 298, 288), (288, 298, 299, 289), (289, 299, 300, 290), (290, 300, 301, 291), (152, 18, 1084, 1144), (292, 302, 303, 293), (293, 303, 304, 294), (294, 304, 305, 295), (295, 305, 306, 296), (296, 306, 307, 297), (297, 307, 308, 298), (298, 308, 309, 299), (299, 309, 310, 300), (300, 310, 311, 301), (258, 257, 312, 302), (302, 312, 313, 303), (303, 313, 314, 304), (304, 314, 315, 305), (305, 315, 316, 306), (306, 316, 317, 307), (307, 317, 318, 308), (308, 318, 319, 309), (309, 319, 320, 310), (310, 320, 321, 311), (257, 256, 322, 312), (312, 322, 323, 313), (313, 323, 324, 314), (314, 324, 325, 315), (315, 325, 326, 316), (316, 326, 327, 317), (317, 327, 328, 318), (318, 328, 329, 319), (319, 329, 330, 320), (320, 330, 331, 321), (256, 255, 332, 322), (322, 332, 333, 323), (323, 333, 334, 324), (324, 334, 335, 325), (325, 335, 336, 326), (326, 336, 337, 327), (327, 337, 338, 328), (328, 338, 339, 329), (329, 339, 340, 330), (330, 340, 341, 331), (151, 150, 1143, 1085), (332, 342, 343, 333), (333, 343, 344, 334), (334, 344, 345, 335), (335, 345, 346, 336), (336, 346, 347, 337), (337, 347, 348, 338), (338, 348, 349, 339), (339, 349, 350, 340), (340, 350, 351, 341), (255, 254, 1209, 1210), (342, 352, 353, 343), (343, 353, 354, 344), (344, 354, 355, 345), (345, 355, 356, 346), (346, 356, 357, 347), (347, 357, 358, 348), (348, 358, 359, 349), (349, 359, 360, 350), (350, 360, 361, 351), (992, 982, 1321, 1322), (352, 362, 363, 353), (353, 363, 364, 354), (354, 364, 365, 355), (355, 365, 366, 356), (356, 366, 367, 357), (357, 367, 368, 358), (358, 368, 369, 359), (359, 369, 370, 360), (360, 370, 371, 361), (150, 149, 1142, 1143), (362, 242, 243, 363), (363, 243, 244, 364), (364, 244, 245, 365), (365, 245, 246, 366), (366, 246, 247, 367), (367, 247, 248, 368), (368, 248, 249, 369), (369, 249, 250, 370), (370, 250, 251, 371), (431, 441, 1237, 1236), (254, 253, 1208, 1209), (352, 342, 1219, 1220), (149, 148, 1141, 1142), (253, 252, 1207, 1208), (148, 147, 1140, 1141), (252, 28, 1187, 1207), (891, 901, 1312, 1311), (147, 146, 1139, 1140), (781, 791, 1299, 1298), (146, 145, 1138, 1139), (145, 144, 1137, 1138), (144, 143, 1136, 1137), (601, 611, 1264, 1263), (143, 142, 1135, 1136), (171, 170, 382, 372), (372, 382, 383, 373), (373, 383, 384, 374), (374, 384, 385, 375), (375, 385, 386, 376), (376, 386, 387, 377), (377, 387, 388, 378), (378, 388, 389, 379), (379, 389, 390, 380), (380, 390, 391, 381), (170, 169, 392, 382), (382, 392, 393, 383), (383, 393, 394, 384), (384, 394, 395, 385), (385, 395, 396, 386), (386, 396, 397, 387), (387, 397, 398, 388), (388, 398, 399, 389), (389, 399, 400, 390), (390, 400, 401, 391), (169, 168, 402, 392), (392, 402, 403, 393), (393, 403, 404, 394), (394, 404, 405, 395), (395, 405, 406, 396), (396, 406, 407, 397), (397, 407, 408, 398), (398, 408, 409, 399), (399, 409, 410, 400), (400, 410, 411, 401), (168, 167, 412, 402), (402, 412, 413, 403), (403, 413, 414, 404), (404, 414, 415, 405), (405, 415, 416, 406), (406, 416, 417, 407), (407, 417, 418, 408), (408, 418, 419, 409), (409, 419, 420, 410), (410, 420, 421, 411), (167, 166, 422, 412), (412, 422, 423, 413), (413, 423, 424, 414), (414, 424, 425, 415), (415, 425, 426, 416), (416, 426, 427, 417), (417, 427, 428, 418), (418, 428, 429, 419), (419, 429, 430, 420), (420, 430, 431, 421), (166, 165, 432, 422), (422, 432, 433, 423), (423, 433, 434, 424), (424, 434, 435, 425), (425, 435, 436, 426), (426, 436, 437, 427), (427, 437, 438, 428), (428, 438, 439, 429), (429, 439, 440, 430), (430, 440, 441, 431), (165, 164, 442, 432), (432, 442, 443, 433), (433, 443, 444, 434), (434, 444, 445, 435), (435, 445, 446, 436), (436, 446, 447, 437), (437, 447, 448, 438), (438, 448, 449, 439), (439, 449, 450, 440), (440, 450, 451, 441), (164, 163, 452, 442), (442, 452, 453, 443), (443, 453, 454, 444), (444, 454, 455, 445), (445, 455, 456, 446), (446, 456, 457, 447), (447, 457, 458, 448), (448, 458, 459, 449), (449, 459, 460, 450), (450, 460, 461, 451), (163, 162, 462, 452), (452, 462, 463, 453), (453, 463, 464, 454), (454, 464, 465, 455), (455, 465, 466, 456), (456, 466, 467, 457), (457, 467, 468, 458), (458, 468, 469, 459), (459, 469, 470, 460), (460, 470, 471, 461), (462, 251, 250, 463), (463, 250, 249, 464), (464, 249, 248, 465), (465, 248, 247, 466), (466, 247, 246, 467), (467, 246, 245, 468), (468, 245, 244, 469), (469, 244, 243, 470), (470, 243, 242, 471), (142, 5, 1075, 1135), (481, 491, 133, 132), (491, 501, 134, 133), (501, 511, 135, 134), (511, 521, 136, 135), (521, 531, 137, 136), (531, 541, 138, 137), (541, 551, 139, 138), (551, 561, 140, 139), (561, 571, 141, 140), (982, 972, 1320, 1321), (421, 431, 1236, 1235), (342, 332, 1218, 1219), (881, 891, 1311, 1309), (82, 83, 482, 472), (472, 482, 483, 473), (473, 483, 484, 474), (474, 484, 485, 475), (475, 485, 486, 476), (476, 486, 487, 477), (477, 487, 488, 478), (478, 488, 489, 479), (479, 489, 490, 480), (480, 490, 491, 481), (83, 84, 492, 482), (482, 492, 493, 483), (483, 493, 494, 484), (484, 494, 495, 485), (485, 495, 496, 486), (486, 496, 497, 487), (487, 497, 498, 488), (488, 498, 499, 489), (489, 499, 500, 490), (490, 500, 501, 491), (84, 85, 502, 492), (492, 502, 503, 493), (493, 503, 504, 494), (494, 504, 505, 495), (495, 505, 506, 496), (496, 506, 507, 497), (497, 507, 508, 498), (498, 508, 509, 499), (499, 509, 510, 500), (500, 510, 511, 501), (85, 86, 512, 502), (502, 512, 513, 503), (503, 513, 514, 504), (504, 514, 515, 505), (505, 515, 516, 506), (506, 516, 517, 507), (507, 517, 518, 508), (508, 518, 519, 509), (509, 519, 520, 510), (510, 520, 521, 511), (86, 87, 522, 512), (512, 522, 523, 513), (513, 523, 524, 514), (514, 524, 525, 515), (515, 525, 526, 516), (516, 526, 527, 517), (517, 527, 528, 518), (518, 528, 529, 519), (519, 529, 530, 520), (520, 530, 531, 521), (87, 88, 532, 522), (522, 532, 533, 523), (523, 533, 534, 524), (524, 534, 535, 525), (525, 535, 536, 526), (526, 536, 537, 527), (527, 537, 538, 528), (528, 538, 539, 529), (529, 539, 540, 530), (530, 540, 541, 531), (88, 89, 542, 532), (532, 542, 543, 533), (533, 543, 544, 534), (534, 544, 545, 535), (535, 545, 546, 536), (536, 546, 547, 537), (537, 547, 548, 538), (538, 548, 549, 539), (539, 549, 550, 540), (540, 550, 551, 541), (89, 90, 552, 542), (542, 552, 553, 543), (543, 553, 554, 544), (544, 554, 555, 545), (545, 555, 556, 546), (546, 556, 557, 547), (547, 557, 558, 548), (548, 558, 559, 549), (549, 559, 560, 550), (550, 560, 561, 551), (90, 91, 562, 552), (552, 562, 563, 553), (553, 563, 564, 554), (554, 564, 565, 555), (555, 565, 566, 556), (556, 566, 567, 557), (557, 567, 568, 558), (558, 568, 569, 559), (559, 569, 570, 560), (560, 570, 571, 561), (241, 240, 1205, 1099), (240, 239, 1204, 1205), (565, 158, 157, 566), (566, 157, 156, 567), (567, 156, 155, 568), (239, 238, 1203, 1204), (24, 261, 1101, 1102), (62, 872, 1310, 1110), (238, 237, 1202, 1203), (591, 601, 1263, 1262), (237, 236, 1201, 1202), (871, 121, 1082, 1307), (236, 235, 1200, 1201), (235, 234, 1199, 1200), (332, 255, 1210, 1218), (221, 572, 573, 220), (220, 573, 574, 219), (219, 574, 575, 218), (218, 575, 576, 217), (217, 576, 577, 216), (216, 577, 578, 215), (215, 578, 579, 214), (214, 579, 580, 213), (213, 580, 581, 212), (132, 133, 582, 572), (572, 582, 583, 573), (573, 583, 584, 574), (574, 584, 585, 575), (575, 585, 586, 576), (576, 586, 587, 577), (577, 587, 588, 578), (578, 588, 589, 579), (579, 589, 590, 580), (580, 590, 591, 581), (133, 134, 592, 582), (582, 592, 593, 583), (583, 593, 594, 584), (584, 594, 595, 585), (585, 595, 596, 586), (586, 596, 597, 587), (587, 597, 598, 588), (588, 598, 599, 589), (589, 599, 600, 590), (590, 600, 601, 591), (134, 135, 602, 592), (592, 602, 603, 593), (593, 603, 604, 594), (594, 604, 605, 595), (595, 605, 606, 596), (596, 606, 607, 597), (597, 607, 608, 598), (598, 608, 609, 599), (599, 609, 610, 600), (600, 610, 611, 601), (135, 136, 612, 602), (602, 612, 613, 603), (603, 613, 614, 604), (604, 614, 615, 605), (605, 615, 616, 606), (606, 616, 617, 607), (607, 617, 618, 608), (608, 618, 619, 609), (609, 619, 620, 610), (610, 620, 621, 611), (136, 137, 622, 612), (612, 622, 623, 613), (613, 623, 624, 614), (614, 624, 625, 615), (615, 625, 626, 616), (616, 626, 627, 617), (617, 627, 628, 618), (618, 628, 629, 619), (619, 629, 630, 620), (620, 630, 631, 621), (137, 138, 632, 622), (622, 632, 633, 623), (623, 633, 634, 624), (624, 634, 635, 625), (625, 635, 636, 626), (626, 636, 637, 627), (627, 637, 638, 628), (628, 638, 639, 629), (629, 639, 640, 630), (630, 640, 641, 631), (138, 139, 642, 632), (632, 642, 643, 633), (633, 643, 644, 634), (634, 644, 645, 635), (635, 645, 646, 636), (636, 646, 647, 637), (637, 647, 648, 638), (638, 648, 649, 639), (639, 649, 650, 640), (640, 650, 651, 641), (139, 140, 652, 642), (642, 652, 653, 643), (643, 653, 654, 644), (644, 654, 655, 645), (645, 655, 656, 646), (646, 656, 657, 647), (647, 657, 658, 648), (648, 658, 659, 649), (649, 659, 660, 650), (650, 660, 661, 651), (140, 141, 662, 652), (652, 662, 663, 653), (653, 663, 664, 654), (654, 664, 665, 655), (655, 665, 666, 656), (656, 666, 667, 657), (657, 667, 668, 658), (658, 668, 669, 659), (659, 669, 670, 660), (660, 670, 671, 661), (972, 62, 1110, 1320), (411, 421, 1235, 1234), (234, 233, 1198, 1199), (233, 232, 1197, 1198), (30, 241, 1099, 1098), (681, 691, 170, 171), (691, 701, 169, 170), (701, 711, 168, 169), (711, 721, 167, 168), (721, 731, 166, 167), (731, 741, 165, 166), (741, 751, 164, 165), (751, 761, 163, 164), (761, 771, 162, 163), (232, 22, 1089, 1197), (91, 881, 1309, 1078), (188, 675, 676, 187), (187, 676, 677, 186), (186, 677, 678, 185), (231, 30, 1098, 1097), (230, 231, 1097, 1196), (121, 120, 682, 672), (672, 682, 683, 673), (673, 683, 684, 674), (674, 684, 685, 675), (675, 685, 686, 676), (676, 686, 687, 677), (677, 687, 688, 678), (678, 688, 689, 679), (679, 689, 690, 680), (680, 690, 691, 681), (120, 119, 692, 682), (682, 692, 693, 683), (683, 693, 694, 684), (684, 694, 695, 685), (685, 695, 696, 686), (686, 696, 697, 687), (687, 697, 698, 688), (688, 698, 699, 689), (689, 699, 700, 690), (690, 700, 701, 691), (119, 118, 702, 692), (692, 702, 703, 693), (693, 703, 704, 694), (694, 704, 705, 695), (695, 705, 706, 696), (696, 706, 707, 697), (697, 707, 708, 698), (698, 708, 709, 699), (699, 709, 710, 700), (700, 710, 711, 701), (118, 117, 712, 702), (702, 712, 713, 703), (703, 713, 714, 704), (704, 714, 715, 705), (705, 715, 716, 706), (706, 716, 717, 707), (707, 717, 718, 708), (708, 718, 719, 709), (709, 719, 720, 710), (710, 720, 721, 711), (117, 116, 722, 712), (712, 722, 723, 713), (713, 723, 724, 714), (714, 724, 725, 715), (715, 725, 726, 716), (716, 726, 727, 717), (717, 727, 728, 718), (718, 728, 729, 719), (719, 729, 730, 720), (720, 730, 731, 721), (116, 115, 732, 722), (722, 732, 733, 723), (723, 733, 734, 724), (724, 734, 735, 725), (725, 735, 736, 726), (726, 736, 737, 727), (727, 737, 738, 728), (728, 738, 739, 729), (729, 739, 740, 730), (730, 740, 741, 731), (115, 114, 742, 732), (732, 742, 743, 733), (733, 743, 744, 734), (734, 744, 745, 735), (735, 745, 746, 736), (736, 746, 747, 737), (737, 747, 748, 738), (738, 748, 749, 739), (739, 749, 750, 740), (740, 750, 751, 741), (114, 113, 752, 742), (742, 752, 753, 743), (743, 753, 754, 744), (744, 754, 755, 745), (745, 755, 756, 746), (746, 756, 757, 747), (747, 757, 758, 748), (748, 758, 759, 749), (749, 759, 760, 750), (750, 760, 761, 751), (113, 112, 762, 752), (752, 762, 763, 753), (753, 763, 764, 754), (754, 764, 765, 755), (755, 765, 766, 756), (756, 766, 767, 757), (757, 767, 768, 758), (758, 768, 769, 759), (759, 769, 770, 760), (760, 770, 771, 761), (51, 1062, 1327, 1072), (229, 230, 1196, 1195), (228, 229, 1195, 1194), (227, 228, 1194, 1193), (581, 591, 1262, 1260), (112, 862, 1308, 1132), (226, 227, 1193, 1192), (861, 871, 1307, 1306), (12, 122, 1133, 1122), (225, 226, 1192, 1191), (185, 678, 1285, 1164), (224, 225, 1191, 1190), (211, 26, 1094, 1095), (401, 411, 1234, 1233), (680, 681, 1280, 1287), (223, 224, 1190, 1189), (679, 680, 1287, 1286), (222, 223, 1189, 1188), (675, 188, 1165, 1284), (872, 82, 1120, 1310), (42, 43, 782, 772), (772, 782, 783, 773), (773, 783, 784, 774), (774, 784, 785, 775), (775, 785, 786, 776), (776, 786, 787, 777), (777, 787, 788, 778), (778, 788, 789, 779), (779, 789, 790, 780), (780, 790, 791, 781), (43, 44, 792, 782), (782, 792, 793, 783), (783, 793, 794, 784), (784, 794, 795, 785), (785, 795, 796, 786), (786, 796, 797, 787), (787, 797, 798, 788), (788, 798, 799, 789), (789, 799, 800, 790), (790, 800, 801, 791), (44, 45, 802, 792), (792, 802, 803, 793), (793, 803, 804, 794), (794, 804, 805, 795), (795, 805, 806, 796), (796, 806, 807, 797), (797, 807, 808, 798), (798, 808, 809, 799), (799, 809, 810, 800), (800, 810, 811, 801), (45, 46, 812, 802), (802, 812, 813, 803), (803, 813, 814, 804), (804, 814, 815, 805), (805, 815, 816, 806), (806, 816, 817, 807), (807, 817, 818, 808), (808, 818, 819, 809), (809, 819, 820, 810), (810, 820, 821, 811), (46, 47, 822, 812), (812, 822, 823, 813), (813, 823, 824, 814), (814, 824, 825, 815), (815, 825, 826, 816), (816, 826, 827, 817), (817, 827, 828, 818), (818, 828, 829, 819), (819, 829, 830, 820), (820, 830, 831, 821), (47, 48, 832, 822), (822, 832, 833, 823), (823, 833, 834, 824), (824, 834, 835, 825), (825, 835, 836, 826), (826, 836, 837, 827), (827, 837, 838, 828), (828, 838, 839, 829), (829, 839, 840, 830), (830, 840, 841, 831), (48, 49, 842, 832), (832, 842, 843, 833), (833, 843, 844, 834), (834, 844, 845, 835), (835, 845, 846, 836), (836, 846, 847, 837), (837, 847, 848, 838), (838, 848, 849, 839), (839, 849, 850, 840), (840, 850, 851, 841), (49, 50, 852, 842), (842, 852, 853, 843), (843, 853, 854, 844), (844, 854, 855, 845), (845, 855, 856, 846), (846, 856, 857, 847), (847, 857, 858, 848), (848, 858, 859, 849), (849, 859, 860, 850), (850, 860, 861, 851), (50, 51, 862, 852), (852, 862, 863, 853), (853, 863, 864, 854), (854, 864, 865, 855), (855, 865, 866, 856), (856, 866, 867, 857), (857, 867, 868, 858), (858, 868, 869, 859), (859, 869, 870, 860), (860, 870, 871, 861), (862, 112, 113, 863), (863, 113, 114, 864), (864, 114, 115, 865), (865, 115, 116, 866), (866, 116, 117, 867), (867, 117, 118, 868), (868, 118, 119, 869), (869, 119, 120, 870), (870, 120, 121, 871), (26, 201, 1093, 1094), (678, 679, 1286, 1285), (28, 222, 1188, 1187), (862, 51, 1072, 1308), (1062, 1052, 1326, 1327), (771, 770, 1297, 1288), (82, 872, 873, 83), (83, 873, 874, 84), (84, 874, 875, 85), (85, 875, 876, 86), (86, 876, 877, 87), (87, 877, 878, 88), (88, 878, 879, 89), (89, 879, 880, 90), (90, 880, 881, 91), (62, 63, 882, 872), (872, 882, 883, 873), (873, 883, 884, 874), (874, 884, 885, 875), (875, 885, 886, 876), (876, 886, 887, 877), (877, 887, 888, 878), (878, 888, 889, 879), (879, 889, 890, 880), (880, 890, 891, 881), (63, 64, 892, 882), (882, 892, 893, 883), (883, 893, 894, 884), (884, 894, 895, 885), (885, 895, 896, 886), (886, 896, 897, 887), (887, 897, 898, 888), (888, 898, 899, 889), (889, 899, 900, 890), (890, 900, 901, 891), (64, 65, 902, 892), (892, 902, 903, 893), (893, 903, 904, 894), (894, 904, 905, 895), (895, 905, 906, 896), (896, 906, 907, 897), (897, 907, 908, 898), (898, 908, 909, 899), (899, 909, 910, 900), (900, 910, 911, 901), (65, 66, 912, 902), (902, 912, 913, 903), (903, 913, 914, 904), (904, 914, 915, 905), (905, 915, 916, 906), (906, 916, 917, 907), (907, 917, 918, 908), (908, 918, 919, 909), (909, 919, 920, 910), (910, 920, 921, 911), (66, 67, 922, 912), (912, 922, 923, 913), (913, 923, 924, 914), (914, 924, 925, 915), (915, 925, 926, 916), (916, 926, 927, 917), (917, 927, 928, 918), (918, 928, 929, 919), (919, 929, 930, 920), (920, 930, 931, 921), (67, 68, 932, 922), (922, 932, 933, 923), (923, 933, 934, 924), (924, 934, 935, 925), (925, 935, 936, 926), (926, 936, 937, 927), (927, 937, 938, 928), (928, 938, 939, 929), (929, 939, 940, 930), (930, 940, 941, 931), (68, 69, 942, 932), (932, 942, 943, 933), (933, 943, 944, 934), (934, 944, 945, 935), (935, 945, 946, 936), (936, 946, 947, 937), (937, 947, 948, 938), (938, 948, 949, 939), (939, 949, 950, 940), (940, 950, 951, 941), (69, 70, 952, 942), (942, 952, 953, 943), (943, 953, 954, 944), (944, 954, 955, 945), (945, 955, 956, 946), (946, 956, 957, 947), (947, 957, 958, 948), (948, 958, 959, 949), (949, 959, 960, 950), (950, 960, 961, 951), (70, 71, 962, 952), (952, 962, 963, 953), (953, 963, 964, 954), (954, 964, 965, 955), (955, 965, 966, 956), (956, 966, 967, 957), (957, 967, 968, 958), (958, 968, 969, 959), (959, 969, 970, 960), (960, 970, 971, 961), (674, 675, 1284, 1283), (770, 769, 1296, 1297), (961, 971, 1319, 1318), (191, 14, 1081, 1092), (212, 581, 1260, 1186), (673, 674, 1283, 1282), (769, 768, 1295, 1296), (181, 20, 1091, 1090), (851, 861, 1306, 1305), (672, 673, 1282, 1281), (768, 767, 1294, 1295), (111, 110, 1131, 1080), (121, 672, 1281, 1082), (767, 766, 1293, 1294), (110, 109, 1130, 1131), (391, 401, 1233, 1232), (681, 171, 1088, 1280), (62, 972, 973, 63), (63, 973, 974, 64), (64, 974, 975, 65), (65, 975, 976, 66), (66, 976, 977, 67), (67, 977, 978, 68), (68, 978, 979, 69), (69, 979, 980, 70), (70, 980, 981, 71), (766, 765, 1292, 1293), (972, 982, 983, 973), (973, 983, 984, 974), (974, 984, 985, 975), (975, 985, 986, 976), (976, 986, 987, 977), (977, 987, 988, 978), (978, 988, 989, 979), (979, 989, 990, 980), (980, 990, 991, 981), (982, 992, 993, 983), (983, 993, 994, 984), (984, 994, 995, 985), (985, 995, 996, 986), (986, 996, 997, 987), (987, 997, 998, 988), (988, 998, 999, 989), (989, 999, 1000, 990), (990, 1000, 1001, 991), (109, 108, 1129, 1130), (992, 1002, 1003, 993), (993, 1003, 1004, 994), (994, 1004, 1005, 995), (995, 1005, 1006, 996), (996, 1006, 1007, 997), (997, 1007, 1008, 998), (998, 1008, 1009, 999), (999, 1009, 1010, 1000), (1000, 1010, 1011, 1001), (58, 57, 1012, 1002), (1002, 1012, 1013, 1003), (1003, 1013, 1014, 1004), (1004, 1014, 1015, 1005), (1005, 1015, 1016, 1006), (1006, 1016, 1017, 1007), (1007, 1017, 1018, 1008), (1008, 1018, 1019, 1009), (1009, 1019, 1020, 1010), (1010, 1020, 1021, 1011), (57, 56, 1022, 1012), (1012, 1022, 1023, 1013), (1013, 1023, 1024, 1014), (1014, 1024, 1025, 1015), (1015, 1025, 1026, 1016), (1016, 1026, 1027, 1017), (1017, 1027, 1028, 1018), (1018, 1028, 1029, 1019), (1019, 1029, 1030, 1020), (1020, 1030, 1031, 1021), (56, 55, 1032, 1022), (1022, 1032, 1033, 1023), (1023, 1033, 1034, 1024), (1024, 1034, 1035, 1025), (1025, 1035, 1036, 1026), (1026, 1036, 1037, 1027), (1027, 1037, 1038, 1028), (1028, 1038, 1039, 1029), (1029, 1039, 1040, 1030), (1030, 1040, 1041, 1031), (765, 764, 1291, 1292), (1032, 1042, 1043, 1033), (1033, 1043, 1044, 1034), (1034, 1044, 1045, 1035), (1035, 1045, 1046, 1036), (1036, 1046, 1047, 1037), (1037, 1047, 1048, 1038), (1038, 1048, 1049, 1039), (1039, 1049, 1050, 1040), (1040, 1050, 1051, 1041), (1042, 1052, 1053, 1043), (1043, 1053, 1054, 1044), (1044, 1054, 1055, 1045), (1045, 1055, 1056, 1046), (1046, 1056, 1057, 1047), (1047, 1057, 1058, 1048), (1048, 1058, 1059, 1049), (1049, 1059, 1060, 1050), (1050, 1060, 1061, 1051), (1052, 1062, 1063, 1053), (1053, 1063, 1064, 1054), (1054, 1064, 1065, 1055), (1055, 1065, 1066, 1056), (1056, 1066, 1067, 1057), (1057, 1067, 1068, 1058), (1058, 1068, 1069, 1059), (1059, 1069, 1070, 1060), (1060, 1070, 1071, 1061), (108, 107, 1128, 1129), (1062, 51, 50, 1063), (1063, 50, 49, 1064), (1064, 49, 48, 1065), (1065, 48, 47, 1066), (1066, 47, 46, 1067), (1067, 46, 45, 1068), (1068, 45, 44, 1069), (1069, 44, 43, 1070), (1070, 43, 42, 1071), (1319, 1121, 1077, 1076), (1307, 1082, 1081, 1080), (1288, 1090, 1091, 1151), (1270, 1095, 1094, 1093), (1252, 1144, 1084, 1083), (1240, 1206, 1187, 1188), (1102, 1101, 1214, 1186), (1101, 1213, 1215, 1214), (1213, 1212, 1216, 1215), (1212, 1211, 1217, 1216), (1210, 1209, 1219, 1218), (1209, 1208, 1220, 1219), (1208, 1207, 1221, 1220), (1207, 1187, 1206, 1221), (1099, 1222, 1097, 1098), (1222, 1232, 1196, 1097), (1232, 1233, 1195, 1196), (1233, 1234, 1194, 1195), (1234, 1235, 1193, 1194), (1235, 1236, 1192, 1193), (1236, 1237, 1191, 1192), (1237, 1238, 1190, 1191), (1238, 1239, 1189, 1190), (1239, 1240, 1188, 1189), (1089, 1088, 1223, 1197), (1197, 1223, 1224, 1198), (1198, 1224, 1225, 1199), (1199, 1225, 1226, 1200), (1200, 1226, 1227, 1201), (1201, 1227, 1228, 1202), (1202, 1228, 1229, 1203), (1203, 1229, 1230, 1204), (1204, 1230, 1231, 1205), (1205, 1231, 1222, 1099), (1151, 1091, 1100, 1241), (1085, 1242, 1134, 1086), (1075, 1120, 1243, 1135), (1135, 1243, 1244, 1136), (1136, 1244, 1245, 1137), (1137, 1245, 1246, 1138), (1138, 1246, 1247, 1139), (1139, 1247, 1248, 1140), (1140, 1248, 1249, 1141), (1141, 1249, 1250, 1142), (1142, 1250, 1251, 1143), (1143, 1251, 1242, 1085), (1078, 1079, 1087, 1253), (1253, 1087, 1150, 1254), (1254, 1150, 1149, 1255), (1255, 1149, 1148, 1256), (1257, 1147, 1146, 1258), (1258, 1146, 1145, 1259), (1259, 1145, 1144, 1252), (1186, 1260, 1168, 1102), (1260, 1262, 1169, 1168), (1262, 1263, 1170, 1169), (1263, 1264, 1171, 1170), (1264, 1265, 1172, 1171), (1265, 1266, 1173, 1172), (1266, 1267, 1174, 1173), (1267, 1268, 1175, 1174), (1268, 1269, 1176, 1175), (1269, 1270, 1093, 1176), (1086, 1134, 1261, 1096), (1083, 1084, 1177, 1271), (1271, 1177, 1178, 1272), (1272, 1178, 1179, 1273), (1273, 1179, 1180, 1274), (1274, 1180, 1181, 1275), (1275, 1181, 1182, 1276), (1276, 1182, 1183, 1277), (1277, 1183, 1184, 1278), (1278, 1184, 1185, 1279), (1279, 1185, 1095, 1270), (1161, 1280, 1088, 1089), (1081, 1082, 1281, 1092), (1092, 1281, 1282, 1167), (1167, 1282, 1283, 1166), (1166, 1283, 1284, 1165), (1164, 1285, 1286, 1163), (1163, 1286, 1287, 1162), (1162, 1287, 1280, 1161), (1132, 1073, 1152, 1289), (1289, 1152, 1153, 1290), (1290, 1153, 1154, 1291), (1291, 1154, 1155, 1292), (1292, 1155, 1156, 1293), (1293, 1156, 1157, 1294), (1294, 1157, 1158, 1295), (1295, 1158, 1159, 1296), (1296, 1159, 1160, 1297), (1297, 1160, 1090, 1288), (1133, 1298, 1123, 1122), (1298, 1299, 1124, 1123), (1299, 1300, 1125, 1124), (1300, 1301, 1126, 1125), (1301, 1302, 1127, 1126), (1302, 1303, 1128, 1127), (1303, 1304, 1129, 1128), (1304, 1305, 1130, 1129), (1305, 1306, 1131, 1130), (1306, 1307, 1080, 1131), (1072, 1073, 1132, 1308), (1078, 1309, 1111, 1079), (1309, 1311, 1112, 1111), (1311, 1312, 1113, 1112), (1312, 1313, 1114, 1113), (1313, 1314, 1115, 1114), (1314, 1315, 1116, 1115), (1315, 1316, 1117, 1116), (1316, 1317, 1118, 1117), (1317, 1318, 1119, 1118), (1318, 1319, 1076, 1119), (1075, 1110, 1310, 1120), (1075, 1074, 1320, 1110), (1074, 1109, 1321, 1320), (1109, 1108, 1322, 1321), (1108, 1107, 1323, 1322), (1106, 1105, 1325, 1324), (1105, 1104, 1326, 1325), (1104, 1103, 1327, 1326), (1103, 1073, 1072, 1327), (441, 451, 1238, 1237), (160, 159, 1149, 1150), (1002, 992, 1322, 1323), (161, 160, 1150, 1087), (621, 631, 1266, 1265), (59, 58, 1107, 1108), (60, 59, 1108, 1109), (61, 60, 1109, 1074), (801, 811, 1301, 1300), (911, 921, 1314, 1313), (242, 362, 1221, 1206), (451, 461, 1239, 1238), (7, 172, 1152, 1073), (172, 173, 1153, 1152), (631, 641, 1267, 1266), (272, 212, 1186, 1214), (173, 174, 1154, 1153), (174, 175, 1155, 1154), (462, 162, 1151, 1241), (175, 176, 1156, 1155), (72, 10, 1079, 1111), (811, 821, 1302, 1301), (176, 177, 1157, 1156), (73, 72, 1111, 1112), (921, 931, 1315, 1314), (177, 178, 1158, 1157), (74, 73, 1112, 1113), (178, 179, 1159, 1158), (75, 74, 1113, 1114), (461, 471, 1240, 1239), (179, 180, 1160, 1159), (76, 75, 1114, 1115), (171, 372, 1223, 1088), (251, 462, 1241, 1100), (180, 181, 1090, 1160), (77, 76, 1115, 1116), (372, 373, 1224, 1223), (22, 182, 1161, 1089), (78, 77, 1116, 1117), (373, 374, 1225, 1224), (16, 221, 281, 291, 301, 311, 321, 331, 341, 351, 361, 371, 251, 20, 262, 263, 264, 265, 266, 267, 268, 269, 270, 271), (182, 183, 1162, 1161), (641, 651, 1268, 1267), (79, 78, 1117, 1118), (374, 375, 1226, 1225), (5, 61, 1074, 1075), (282, 272, 1214, 1215), (183, 184, 1163, 1162), (80, 79, 1118, 1119), (375, 376, 1227, 1226), (184, 185, 1164, 1163), (81, 80, 1119, 1076), (376, 377, 1228, 1227), (141, 571, 1252, 1083), (821, 831, 1303, 1302), (377, 378, 1229, 1228), (562, 91, 1078, 1253), (378, 379, 1230, 1229), (931, 941, 1316, 1315), (563, 562, 1253, 1254), (379, 380, 1231, 1230), (564, 563, 1254, 1255), (188, 189, 1166, 1165), (380, 381, 1222, 1231), (565, 564, 1255, 1256), (471, 242, 1206, 1240), (189, 190, 1167, 1166), (9, 81, 1076, 1077), (481, 132, 1134, 1242), (190, 191, 1092, 1167), (1032, 55, 1106, 1324), (82, 472, 1243, 1120), (192, 24, 1102, 1168), (16, 1086, 1096, 221), (472, 473, 1244, 1243), (193, 192, 1168, 1169), (651, 661, 1269, 1268), (292, 282, 1215, 1216), (569, 568, 1257, 1258), (473, 474, 1245, 1244), (194, 193, 1169, 1170), (570, 569, 1258, 1259), (474, 475, 1246, 1245), (195, 194, 1170, 1171), (158, 565, 1256, 1148), (571, 570, 1259, 1252), (475, 476, 1247, 1246), (196, 195, 1171, 1172), (92, 9, 1077, 1121), (831, 841, 1304, 1303), (476, 477, 1248, 1247), (197, 196, 1172, 1173), (14, 111, 1080, 1081), (941, 951, 1317, 1316), (477, 478, 1249, 1248), (198, 197, 1173, 1174), (662, 141, 1083, 1271), (568, 155, 1147, 1257), (478, 479, 1250, 1249), (199, 198, 1174, 1175), (663, 662, 1271, 1272), (479, 480, 1251, 1250), (200, 199, 1175, 1176), (1042, 1032, 1324, 1325), (664, 663, 1272, 1273), (480, 481, 1242, 1251), (201, 200, 1176, 1093), (665, 664, 1273, 1274), (258, 302, 1217, 1211), (18, 202, 1177, 1084), (666, 665, 1274, 1275), (1091, 20, 251, 1100), (202, 203, 1178, 1177), (661, 671, 1270, 1269), (667, 666, 1275, 1276), (132, 572, 1261, 1134), (302, 292, 1216, 1217), (203, 204, 1179, 1178), (381, 391, 1232, 1222), (41, 40, 39, 38, 37, 36, 35, 34, 33, 32, 1, 101, 100, 99, 98, 97, 96, 95, 94, 93, 92, 971, 970, 969, 968, 967, 966, 965, 964, 963, 962, 71, 981, 991, 1001, 1011, 1021, 1031, 1041, 1051, 1061, 1071, 42, 772, 773, 774, 775, 776, 777, 778, 779, 780, 781, 122, 123, 124, 125, 126, 127, 128, 129, 130, 131, 3), (668, 667, 1276, 1277), (204, 205, 1180, 1179), (971, 92, 1121, 1319), (669, 668, 1277, 1278), (205, 206, 1181, 1180), (102, 12, 1122, 1123), (841, 851, 1305, 1304), (670, 669, 1278, 1279), (206, 207, 1182, 1181), (103, 102, 1123, 1124), (671, 670, 1279, 1270), (951, 961, 1318, 1317), (207, 208, 1183, 1182), (104, 103, 1124, 1125), (572, 221, 1096, 1261), (16, 151, 1085, 1086), (162, 771, 1288, 1151), (208, 209, 1184, 1183), (1298, 1133, 122, 781), (105, 104, 1125, 1126), (762, 112, 1132, 1289), (209, 210, 1185, 1184), (1052, 1042, 1325, 1326), (106, 105, 1126, 1127), (763, 762, 1289, 1290), (210, 211, 1095, 1185), (107, 106, 1127, 1128), (10, 161, 1087, 1079), (764, 763, 1290, 1291)])
me_cube_001.use_remesh_preserve_volume = False
me_cube_001.use_remesh_preserve_attributes = False
me_cube_001.use_mirror_vertex_groups = False
me_cube_001.update()

# ---- objects
ob_room2 = bpy.data.objects.new('Room2', me_cube_001)

# ---- transforms, parenting, visibility, modifiers, constraints
ob_room2.location = (0.0, 0.0, 0.0)
ob_room2.lineart.crease_threshold = 0.0

# ---- collection membership
col_collection_1.objects.link(ob_room2)

# ---- scene / render settings (as saved in the file)
scene.frame_start = 1; scene.frame_end = 250; scene.frame_set(1)
scene.render.engine = 'BLENDER_EEVEE_NEXT'
scene.render.resolution_percentage = 50
scene.render.dither_intensity = 0.0
scene.cycles.use_denoising = False
scene.cycles.samples = 10
scene.cycles.sampling_pattern = 'TABULATED_SOBOL'
scene.cycles.light_sampling_threshold = 0.0
scene.cycles.use_adaptive_sampling = False
scene.cycles.use_light_tree = False
scene.cycles.blur_glossy = 0.0
scene.cycles.pixel_filter_type = 'GAUSSIAN'
scene.cycles.sample_clamp_indirect = 0.0
scene.view_settings.view_transform = 'Standard'
bpy.context.view_layer.update()

# ---- added for rendering (the .blend has no active camera and no usable light): camera, sun
cam_auto = bpy.data.cameras.new('AutoCamera')
cam_auto.lens = 50.0
cam_auto.sensor_width = 36.0
cam_auto.clip_end = 1382.49
ob_auto_camera = bpy.data.objects.new('AutoCamera', cam_auto)
scene.collection.objects.link(ob_auto_camera)
ob_auto_camera.location = (78.8263, -94.5295, 63.3492)
ob_auto_camera.rotation_euler = (1.09748, -7.21219e-08, 0.694738)
scene.camera = ob_auto_camera
light_auto_sun = bpy.data.lights.new('AutoSun', 'SUN')
light_auto_sun.energy = 3.0
light_auto_sun.angle = 0.0523599
ob_auto_sun = bpy.data.objects.new('AutoSun', light_auto_sun)
scene.collection.objects.link(ob_auto_sun)
ob_auto_sun.rotation_euler = (0.872665, 0.174533, 0.523599)
bpy.context.view_layer.update()
